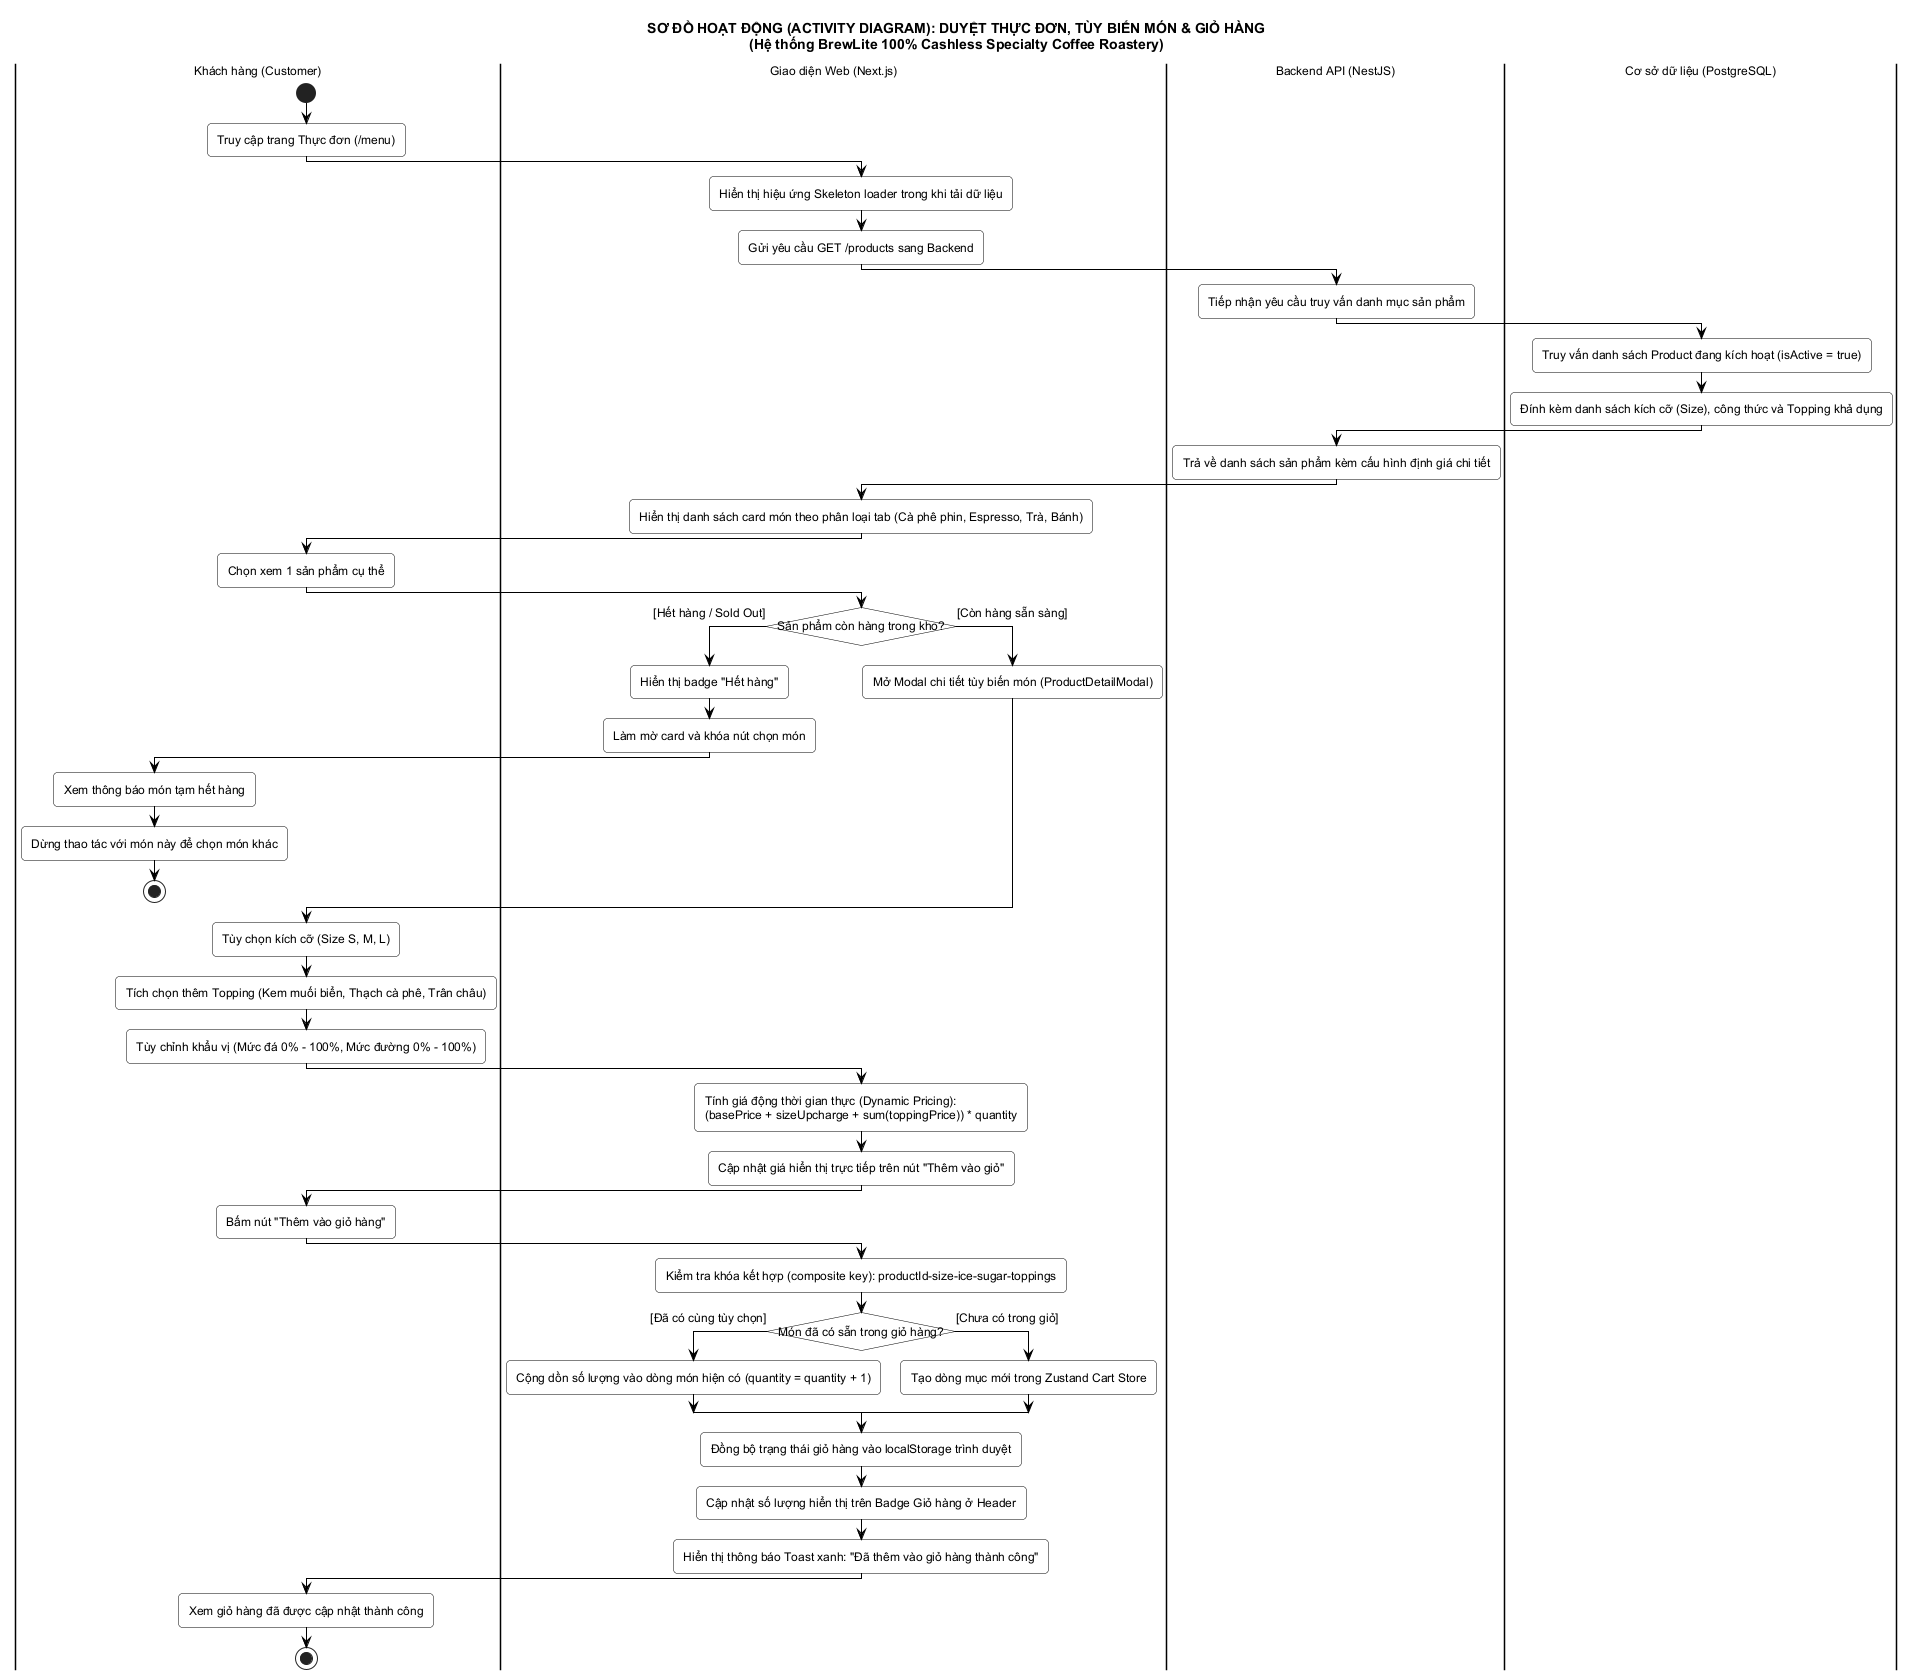

The diagram above was rendered by PlantUML. Its source (embedded in the PNG):
@startuml
skinparam defaultFontName "Segoe UI, Arial, sans-serif"
skinparam defaultFontSize 12
skinparam roundcorner 8
skinparam shadowing false
skinparam monochrome true
skinparam conditionStyle InsideDiamond
skinparam conditionEndStyle hline

skinparam activity {
    BorderColor black
    BackgroundColor white
    ArrowColor black
}
skinparam swimlane {
    BorderColor black
    TitleFontColor black
}

title SƠ ĐỒ HOẠT ĐỘNG (ACTIVITY DIAGRAM): DUYỆT THỰC ĐƠN, TÙY BIẾN MÓN & GIỎ HÀNG\n(Hệ thống BrewLite 100% Cashless Specialty Coffee Roastery)

|#White|Khách hàng (Customer)|
|#White|Giao diện Web (Next.js)|
|#White|Backend API (NestJS)|
|#White|Cơ sở dữ liệu (PostgreSQL)|

|Khách hàng (Customer)|
start
:Truy cập trang Thực đơn (/menu);

|Giao diện Web (Next.js)|
:Hiển thị hiệu ứng Skeleton loader trong khi tải dữ liệu;
:Gửi yêu cầu GET /products sang Backend;

|Backend API (NestJS)|
:Tiếp nhận yêu cầu truy vấn danh mục sản phẩm;

|Cơ sở dữ liệu (PostgreSQL)|
:Truy vấn danh sách Product đang kích hoạt (isActive = true);
:Đính kèm danh sách kích cỡ (Size), công thức và Topping khả dụng;

|Backend API (NestJS)|
:Trả về danh sách sản phẩm kèm cấu hình định giá chi tiết;

|Giao diện Web (Next.js)|
:Hiển thị danh sách card món theo phân loại tab (Cà phê phin, Espresso, Trà, Bánh);

|Khách hàng (Customer)|
:Chọn xem 1 sản phẩm cụ thể;

|Giao diện Web (Next.js)|
if (Sản phẩm còn hàng trong kho?) then ([Hết hàng / Sold Out])
    :Hiển thị badge "Hết hàng";
    :Làm mờ card và khóa nút chọn món;
    |Khách hàng (Customer)|
    :Xem thông báo món tạm hết hàng;
    :Dừng thao tác với món này để chọn món khác;
    stop
else ([Còn hàng sẵn sàng])
    |Giao diện Web (Next.js)|
    :Mở Modal chi tiết tùy biến món (ProductDetailModal);
endif

|Khách hàng (Customer)|
:Tùy chọn kích cỡ (Size S, M, L);
:Tích chọn thêm Topping (Kem muối biển, Thạch cà phê, Trân châu);
:Tùy chỉnh khẩu vị (Mức đá 0% - 100%, Mức đường 0% - 100%);

|Giao diện Web (Next.js)|
:Tính giá động thời gian thực (Dynamic Pricing):
(basePrice + sizeUpcharge + sum(toppingPrice)) * quantity;
:Cập nhật giá hiển thị trực tiếp trên nút "Thêm vào giỏ";

|Khách hàng (Customer)|
:Bấm nút "Thêm vào giỏ hàng";

|Giao diện Web (Next.js)|
:Kiểm tra khóa kết hợp (composite key): productId-size-ice-sugar-toppings;

if (Món đã có sẵn trong giỏ hàng?) then ([Đã có cùng tùy chọn])
    :Cộng dồn số lượng vào dòng món hiện có (quantity = quantity + 1);
else ([Chưa có trong giỏ])
    :Tạo dòng mục mới trong Zustand Cart Store;
endif

:Đồng bộ trạng thái giỏ hàng vào localStorage trình duyệt;
:Cập nhật số lượng hiển thị trên Badge Giỏ hàng ở Header;
:Hiển thị thông báo Toast xanh: "Đã thêm vào giỏ hàng thành công";

|Khách hàng (Customer)|
:Xem giỏ hàng đã được cập nhật thành công;
stop

@enduml